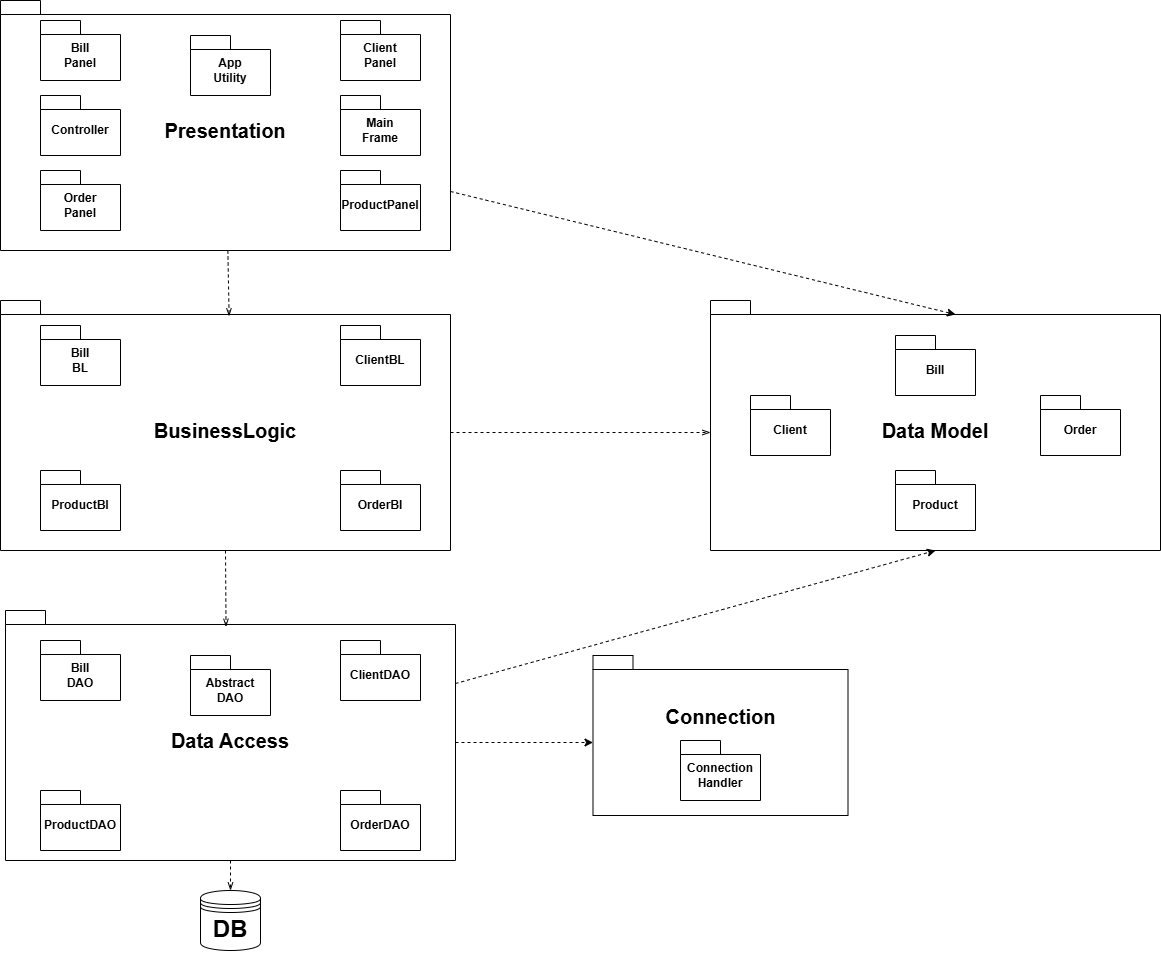

The diagram above was exported from draw.io. Its source (the exported page's mxGraphModel, read from the mxfile embedded in the PNG):
<mxGraphModel dx="1433" dy="783" grid="1" gridSize="10" guides="1" tooltips="1" connect="1" arrows="1" fold="1" page="1" pageScale="1" pageWidth="2000" pageHeight="1000" math="0" shadow="0">
  <root>
    <mxCell id="0" />
    <mxCell id="1" parent="0" />
    <mxCell id="KMO629vNJqaeyKnSKJT_-1" value="&lt;font style=&quot;font-size: 20px;&quot;&gt;BusinessLogic&lt;/font&gt;" style="shape=folder;fontStyle=1;spacingTop=10;tabWidth=40;tabHeight=14;tabPosition=left;html=1;whiteSpace=wrap;" vertex="1" parent="1">
      <mxGeometry x="240" y="340" width="450" height="250" as="geometry" />
    </mxCell>
    <mxCell id="KMO629vNJqaeyKnSKJT_-2" value="Bill&lt;div&gt;BL&lt;/div&gt;" style="shape=folder;fontStyle=1;spacingTop=10;tabWidth=40;tabHeight=14;tabPosition=left;html=1;whiteSpace=wrap;" vertex="1" parent="1">
      <mxGeometry x="280" y="365" width="80" height="60" as="geometry" />
    </mxCell>
    <mxCell id="KMO629vNJqaeyKnSKJT_-4" value="ClientBL" style="shape=folder;fontStyle=1;spacingTop=10;tabWidth=40;tabHeight=14;tabPosition=left;html=1;whiteSpace=wrap;" vertex="1" parent="1">
      <mxGeometry x="580" y="365" width="80" height="60" as="geometry" />
    </mxCell>
    <mxCell id="KMO629vNJqaeyKnSKJT_-5" value="OrderBl" style="shape=folder;fontStyle=1;spacingTop=10;tabWidth=40;tabHeight=14;tabPosition=left;html=1;whiteSpace=wrap;" vertex="1" parent="1">
      <mxGeometry x="580" y="510" width="80" height="60" as="geometry" />
    </mxCell>
    <mxCell id="KMO629vNJqaeyKnSKJT_-8" value="ProductBl" style="shape=folder;fontStyle=1;spacingTop=10;tabWidth=40;tabHeight=14;tabPosition=left;html=1;whiteSpace=wrap;" vertex="1" parent="1">
      <mxGeometry x="280" y="510" width="80" height="60" as="geometry" />
    </mxCell>
    <mxCell id="KMO629vNJqaeyKnSKJT_-11" value="&lt;font style=&quot;font-size: 20px;&quot;&gt;Presentation&lt;/font&gt;" style="shape=folder;fontStyle=1;spacingTop=10;tabWidth=40;tabHeight=14;tabPosition=left;html=1;whiteSpace=wrap;" vertex="1" parent="1">
      <mxGeometry x="240" y="40" width="450" height="250" as="geometry" />
    </mxCell>
    <mxCell id="KMO629vNJqaeyKnSKJT_-12" value="Controller" style="shape=folder;fontStyle=1;spacingTop=10;tabWidth=40;tabHeight=14;tabPosition=left;html=1;whiteSpace=wrap;" vertex="1" parent="1">
      <mxGeometry x="280" y="135" width="80" height="60" as="geometry" />
    </mxCell>
    <mxCell id="KMO629vNJqaeyKnSKJT_-13" value="Main&lt;div&gt;Frame&lt;/div&gt;" style="shape=folder;fontStyle=1;spacingTop=10;tabWidth=40;tabHeight=14;tabPosition=left;html=1;whiteSpace=wrap;" vertex="1" parent="1">
      <mxGeometry x="580" y="135" width="80" height="60" as="geometry" />
    </mxCell>
    <mxCell id="KMO629vNJqaeyKnSKJT_-14" value="&lt;font style=&quot;font-size: 20px;&quot;&gt;Data Model&lt;/font&gt;" style="shape=folder;fontStyle=1;spacingTop=10;tabWidth=40;tabHeight=14;tabPosition=left;html=1;whiteSpace=wrap;" vertex="1" parent="1">
      <mxGeometry x="950" y="340" width="450" height="250" as="geometry" />
    </mxCell>
    <mxCell id="KMO629vNJqaeyKnSKJT_-15" value="Client" style="shape=folder;fontStyle=1;spacingTop=10;tabWidth=40;tabHeight=14;tabPosition=left;html=1;whiteSpace=wrap;" vertex="1" parent="1">
      <mxGeometry x="990" y="435" width="80" height="60" as="geometry" />
    </mxCell>
    <mxCell id="KMO629vNJqaeyKnSKJT_-16" value="Order" style="shape=folder;fontStyle=1;spacingTop=10;tabWidth=40;tabHeight=14;tabPosition=left;html=1;whiteSpace=wrap;" vertex="1" parent="1">
      <mxGeometry x="1280" y="435" width="80" height="60" as="geometry" />
    </mxCell>
    <mxCell id="KMO629vNJqaeyKnSKJT_-17" value="" style="endArrow=openThin;dashed=1;html=1;rounded=0;exitX=0;exitY=0;exitDx=450;exitDy=132;exitPerimeter=0;entryX=0;entryY=0;entryDx=0;entryDy=132;entryPerimeter=0;endFill=0;" edge="1" parent="1" source="KMO629vNJqaeyKnSKJT_-1" target="KMO629vNJqaeyKnSKJT_-14">
      <mxGeometry width="50" height="50" relative="1" as="geometry">
        <mxPoint x="819.6800000000001" y="166.25" as="sourcePoint" />
        <mxPoint x="819" y="250.25" as="targetPoint" />
        <Array as="points" />
      </mxGeometry>
    </mxCell>
    <mxCell id="KMO629vNJqaeyKnSKJT_-18" value="" style="endArrow=classic;dashed=1;html=1;rounded=0;exitX=0;exitY=0;exitDx=450.00000000000006;exitDy=191.00000000000003;exitPerimeter=0;endFill=1;entryX=0;entryY=0;entryDx=245.00000000000003;entryDy=14;entryPerimeter=0;" edge="1" parent="1" source="KMO629vNJqaeyKnSKJT_-11" target="KMO629vNJqaeyKnSKJT_-14">
      <mxGeometry width="50" height="50" relative="1" as="geometry">
        <mxPoint x="680" y="290" as="sourcePoint" />
        <mxPoint x="1150" y="230" as="targetPoint" />
        <Array as="points" />
      </mxGeometry>
    </mxCell>
    <mxCell id="KMO629vNJqaeyKnSKJT_-19" value="" style="endArrow=openThin;dashed=1;html=1;rounded=0;endFill=0;entryX=0.508;entryY=0.063;entryDx=0;entryDy=0;entryPerimeter=0;" edge="1" parent="1" source="KMO629vNJqaeyKnSKJT_-11" target="KMO629vNJqaeyKnSKJT_-1">
      <mxGeometry width="50" height="50" relative="1" as="geometry">
        <mxPoint x="590" y="330" as="sourcePoint" />
        <mxPoint x="468" y="350" as="targetPoint" />
        <Array as="points" />
      </mxGeometry>
    </mxCell>
    <mxCell id="KMO629vNJqaeyKnSKJT_-20" value="Product" style="shape=folder;fontStyle=1;spacingTop=10;tabWidth=40;tabHeight=14;tabPosition=left;html=1;whiteSpace=wrap;" vertex="1" parent="1">
      <mxGeometry x="1135" y="510" width="80" height="60" as="geometry" />
    </mxCell>
    <mxCell id="KMO629vNJqaeyKnSKJT_-21" value="Bill" style="shape=folder;fontStyle=1;spacingTop=10;tabWidth=40;tabHeight=14;tabPosition=left;html=1;whiteSpace=wrap;" vertex="1" parent="1">
      <mxGeometry x="1135" y="375" width="80" height="60" as="geometry" />
    </mxCell>
    <mxCell id="KMO629vNJqaeyKnSKJT_-22" value="&lt;font style=&quot;font-size: 20px;&quot;&gt;Data Access&lt;/font&gt;" style="shape=folder;fontStyle=1;spacingTop=10;tabWidth=40;tabHeight=14;tabPosition=left;html=1;whiteSpace=wrap;" vertex="1" parent="1">
      <mxGeometry x="245" y="650" width="450" height="250" as="geometry" />
    </mxCell>
    <mxCell id="KMO629vNJqaeyKnSKJT_-23" value="" style="endArrow=openThin;dashed=1;html=1;rounded=0;endFill=0;entryX=0.49;entryY=0.065;entryDx=0;entryDy=0;entryPerimeter=0;exitX=0.5;exitY=1;exitDx=0;exitDy=0;exitPerimeter=0;" edge="1" parent="1" source="KMO629vNJqaeyKnSKJT_-1" target="KMO629vNJqaeyKnSKJT_-22">
      <mxGeometry width="50" height="50" relative="1" as="geometry">
        <mxPoint x="490" y="310" as="sourcePoint" />
        <mxPoint x="479" y="366" as="targetPoint" />
        <Array as="points" />
      </mxGeometry>
    </mxCell>
    <mxCell id="KMO629vNJqaeyKnSKJT_-24" value="&lt;font style=&quot;font-size: 20px;&quot;&gt;Connection&lt;/font&gt;&lt;div&gt;&lt;font style=&quot;font-size: 20px;&quot;&gt;&lt;br&gt;&lt;/font&gt;&lt;/div&gt;&lt;div&gt;&lt;font style=&quot;font-size: 20px;&quot;&gt;&lt;br&gt;&lt;/font&gt;&lt;/div&gt;" style="shape=folder;fontStyle=1;spacingTop=10;tabWidth=40;tabHeight=14;tabPosition=left;html=1;whiteSpace=wrap;" vertex="1" parent="1">
      <mxGeometry x="832.5" y="695" width="255" height="160" as="geometry" />
    </mxCell>
    <mxCell id="KMO629vNJqaeyKnSKJT_-26" value="&lt;h1&gt;DB&lt;/h1&gt;" style="shape=datastore;whiteSpace=wrap;html=1;" vertex="1" parent="1">
      <mxGeometry x="440" y="930" width="60" height="60" as="geometry" />
    </mxCell>
    <mxCell id="KMO629vNJqaeyKnSKJT_-27" value="" style="endArrow=openThin;dashed=1;html=1;rounded=0;endFill=0;entryX=0.5;entryY=0;entryDx=0;entryDy=0;" edge="1" parent="1" source="KMO629vNJqaeyKnSKJT_-22" target="KMO629vNJqaeyKnSKJT_-26">
      <mxGeometry width="50" height="50" relative="1" as="geometry">
        <mxPoint x="510" y="600" as="sourcePoint" />
        <mxPoint x="510" y="696" as="targetPoint" />
        <Array as="points" />
      </mxGeometry>
    </mxCell>
    <mxCell id="KMO629vNJqaeyKnSKJT_-28" style="rounded=0;orthogonalLoop=1;jettySize=auto;html=1;exitX=0;exitY=0;exitDx=450.00000000000006;exitDy=132;exitPerimeter=0;entryX=0;entryY=0;entryDx=0;entryDy=87;entryPerimeter=0;dashed=1;" edge="1" parent="1" source="KMO629vNJqaeyKnSKJT_-22" target="KMO629vNJqaeyKnSKJT_-24">
      <mxGeometry relative="1" as="geometry" />
    </mxCell>
    <mxCell id="KMO629vNJqaeyKnSKJT_-29" value="Connection&lt;div&gt;Handler&lt;/div&gt;" style="shape=folder;fontStyle=1;spacingTop=10;tabWidth=40;tabHeight=14;tabPosition=left;html=1;whiteSpace=wrap;" vertex="1" parent="1">
      <mxGeometry x="920" y="780" width="80" height="60" as="geometry" />
    </mxCell>
    <mxCell id="KMO629vNJqaeyKnSKJT_-30" style="rounded=0;orthogonalLoop=1;jettySize=auto;html=1;exitX=0;exitY=0;exitDx=450.00000000000006;exitDy=73;exitPerimeter=0;entryX=0.5;entryY=1;entryDx=0;entryDy=0;entryPerimeter=0;dashed=1;" edge="1" parent="1" source="KMO629vNJqaeyKnSKJT_-22" target="KMO629vNJqaeyKnSKJT_-14">
      <mxGeometry relative="1" as="geometry" />
    </mxCell>
    <mxCell id="KMO629vNJqaeyKnSKJT_-31" value="Bill&lt;div&gt;Panel&lt;/div&gt;" style="shape=folder;fontStyle=1;spacingTop=10;tabWidth=40;tabHeight=14;tabPosition=left;html=1;whiteSpace=wrap;" vertex="1" parent="1">
      <mxGeometry x="280" y="60" width="80" height="60" as="geometry" />
    </mxCell>
    <mxCell id="KMO629vNJqaeyKnSKJT_-32" value="Client&lt;div&gt;Panel&lt;/div&gt;" style="shape=folder;fontStyle=1;spacingTop=10;tabWidth=40;tabHeight=14;tabPosition=left;html=1;whiteSpace=wrap;" vertex="1" parent="1">
      <mxGeometry x="580" y="60" width="80" height="60" as="geometry" />
    </mxCell>
    <mxCell id="KMO629vNJqaeyKnSKJT_-33" value="Order&lt;div&gt;Panel&lt;/div&gt;" style="shape=folder;fontStyle=1;spacingTop=10;tabWidth=40;tabHeight=14;tabPosition=left;html=1;whiteSpace=wrap;" vertex="1" parent="1">
      <mxGeometry x="280" y="210" width="80" height="60" as="geometry" />
    </mxCell>
    <mxCell id="KMO629vNJqaeyKnSKJT_-34" value="ProductPanel" style="shape=folder;fontStyle=1;spacingTop=10;tabWidth=40;tabHeight=14;tabPosition=left;html=1;whiteSpace=wrap;" vertex="1" parent="1">
      <mxGeometry x="580" y="210" width="80" height="60" as="geometry" />
    </mxCell>
    <mxCell id="KMO629vNJqaeyKnSKJT_-35" value="App&lt;div&gt;Utility&lt;/div&gt;" style="shape=folder;fontStyle=1;spacingTop=10;tabWidth=40;tabHeight=14;tabPosition=left;html=1;whiteSpace=wrap;" vertex="1" parent="1">
      <mxGeometry x="430" y="75" width="80" height="60" as="geometry" />
    </mxCell>
    <mxCell id="KMO629vNJqaeyKnSKJT_-36" value="OrderDAO" style="shape=folder;fontStyle=1;spacingTop=10;tabWidth=40;tabHeight=14;tabPosition=left;html=1;whiteSpace=wrap;" vertex="1" parent="1">
      <mxGeometry x="580" y="830" width="80" height="60" as="geometry" />
    </mxCell>
    <mxCell id="KMO629vNJqaeyKnSKJT_-37" value="ClientDAO" style="shape=folder;fontStyle=1;spacingTop=10;tabWidth=40;tabHeight=14;tabPosition=left;html=1;whiteSpace=wrap;" vertex="1" parent="1">
      <mxGeometry x="580" y="680" width="80" height="60" as="geometry" />
    </mxCell>
    <mxCell id="KMO629vNJqaeyKnSKJT_-38" value="Bill&lt;div&gt;DAO&lt;/div&gt;" style="shape=folder;fontStyle=1;spacingTop=10;tabWidth=40;tabHeight=14;tabPosition=left;html=1;whiteSpace=wrap;" vertex="1" parent="1">
      <mxGeometry x="280" y="680" width="80" height="60" as="geometry" />
    </mxCell>
    <mxCell id="KMO629vNJqaeyKnSKJT_-39" value="ProductDAO" style="shape=folder;fontStyle=1;spacingTop=10;tabWidth=40;tabHeight=14;tabPosition=left;html=1;whiteSpace=wrap;" vertex="1" parent="1">
      <mxGeometry x="280" y="830" width="80" height="60" as="geometry" />
    </mxCell>
    <mxCell id="KMO629vNJqaeyKnSKJT_-40" value="Abstract&lt;div&gt;DAO&lt;/div&gt;" style="shape=folder;fontStyle=1;spacingTop=10;tabWidth=40;tabHeight=14;tabPosition=left;html=1;whiteSpace=wrap;" vertex="1" parent="1">
      <mxGeometry x="430" y="695" width="80" height="60" as="geometry" />
    </mxCell>
  </root>
</mxGraphModel>